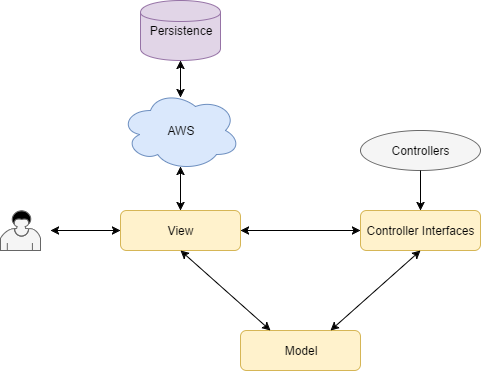

The diagram above was exported from draw.io. Its source (the exported page's mxGraphModel, read from the mxfile embedded in the PNG):
<mxGraphModel dx="874" dy="602" grid="1" gridSize="10" guides="1" tooltips="1" connect="1" arrows="1" fold="1" page="1" pageScale="1" pageWidth="826" pageHeight="1169" math="0" shadow="0">
  <root>
    <mxCell id="0" />
    <mxCell id="1" parent="0" />
    <mxCell id="2" value="AWS" style="ellipse;shape=cloud;whiteSpace=wrap;html=1;fillColor=#dae8fc;strokeColor=#6c8ebf;" vertex="1" parent="1">
      <mxGeometry x="160" y="160" width="120" height="80" as="geometry" />
    </mxCell>
    <mxCell id="3" value="View" style="rounded=1;whiteSpace=wrap;html=1;fillColor=#fff2cc;strokeColor=#d6b656;" vertex="1" parent="1">
      <mxGeometry x="160" y="280" width="120" height="40" as="geometry" />
    </mxCell>
    <mxCell id="4" value="Controller Interfaces" style="rounded=1;whiteSpace=wrap;html=1;fillColor=#fff2cc;strokeColor=#d6b656;" vertex="1" parent="1">
      <mxGeometry x="400" y="280" width="120" height="40" as="geometry" />
    </mxCell>
    <mxCell id="5" value="Model" style="rounded=1;whiteSpace=wrap;html=1;fillColor=#fff2cc;strokeColor=#d6b656;" vertex="1" parent="1">
      <mxGeometry x="280" y="400" width="120" height="40" as="geometry" />
    </mxCell>
    <mxCell id="6" value="Controllers" style="ellipse;whiteSpace=wrap;html=1;fillColor=#f5f5f5;strokeColor=#666666;" vertex="1" parent="1">
      <mxGeometry x="400" y="200" width="120" height="40" as="geometry" />
    </mxCell>
    <mxCell id="7" value="Persistence" style="shape=cylinder;whiteSpace=wrap;html=1;fillColor=#e1d5e7;strokeColor=#9673a6;" vertex="1" parent="1">
      <mxGeometry x="180" y="70" width="80" height="60" as="geometry" />
    </mxCell>
    <mxCell id="8" value="" style="shape=mxgraph.bpmn.user_task;html=1;fillColor=#f5f5f5;strokeColor=#666666;" vertex="1" parent="1">
      <mxGeometry x="40" y="280" width="40" height="40" as="geometry" />
    </mxCell>
    <mxCell id="9" value="" style="endArrow=classic;startArrow=classic;html=1;entryX=0.5;entryY=1;exitX=0.25;exitY=0;" edge="1" source="5" target="3" parent="1">
      <mxGeometry width="50" height="50" relative="1" as="geometry">
        <mxPoint x="40" y="510" as="sourcePoint" />
        <mxPoint x="90" y="460" as="targetPoint" />
      </mxGeometry>
    </mxCell>
    <mxCell id="10" value="" style="endArrow=classic;startArrow=classic;html=1;entryX=0.75;entryY=0;exitX=0.5;exitY=1;" edge="1" source="4" target="5" parent="1">
      <mxGeometry width="50" height="50" relative="1" as="geometry">
        <mxPoint x="40" y="510" as="sourcePoint" />
        <mxPoint x="90" y="460" as="targetPoint" />
      </mxGeometry>
    </mxCell>
    <mxCell id="11" value="" style="endArrow=classic;startArrow=classic;html=1;entryX=1;entryY=0.5;exitX=0;exitY=0.5;" edge="1" source="4" target="3" parent="1">
      <mxGeometry width="50" height="50" relative="1" as="geometry">
        <mxPoint x="40" y="510" as="sourcePoint" />
        <mxPoint x="90" y="460" as="targetPoint" />
      </mxGeometry>
    </mxCell>
    <mxCell id="12" value="" style="endArrow=classic;html=1;exitX=0.5;exitY=1;entryX=0.5;entryY=0;" edge="1" source="6" target="4" parent="1">
      <mxGeometry width="50" height="50" relative="1" as="geometry">
        <mxPoint x="40" y="510" as="sourcePoint" />
        <mxPoint x="90" y="460" as="targetPoint" />
      </mxGeometry>
    </mxCell>
    <mxCell id="13" value="" style="endArrow=classic;startArrow=classic;html=1;exitX=0.5;exitY=0;" edge="1" source="3" parent="1">
      <mxGeometry width="50" height="50" relative="1" as="geometry">
        <mxPoint x="40" y="510" as="sourcePoint" />
        <mxPoint x="220" y="236" as="targetPoint" />
      </mxGeometry>
    </mxCell>
    <mxCell id="14" value="" style="endArrow=classic;startArrow=classic;html=1;entryX=0.5;entryY=1;exitX=0.5;exitY=0.088;exitPerimeter=0;" edge="1" source="2" target="7" parent="1">
      <mxGeometry width="50" height="50" relative="1" as="geometry">
        <mxPoint x="40" y="510" as="sourcePoint" />
        <mxPoint x="90" y="460" as="targetPoint" />
      </mxGeometry>
    </mxCell>
    <mxCell id="15" value="" style="endArrow=classic;startArrow=classic;html=1;entryX=0;entryY=0.5;" edge="1" target="3" parent="1">
      <mxGeometry width="50" height="50" relative="1" as="geometry">
        <mxPoint x="90" y="300" as="sourcePoint" />
        <mxPoint x="90" y="460" as="targetPoint" />
      </mxGeometry>
    </mxCell>
  </root>
</mxGraphModel>